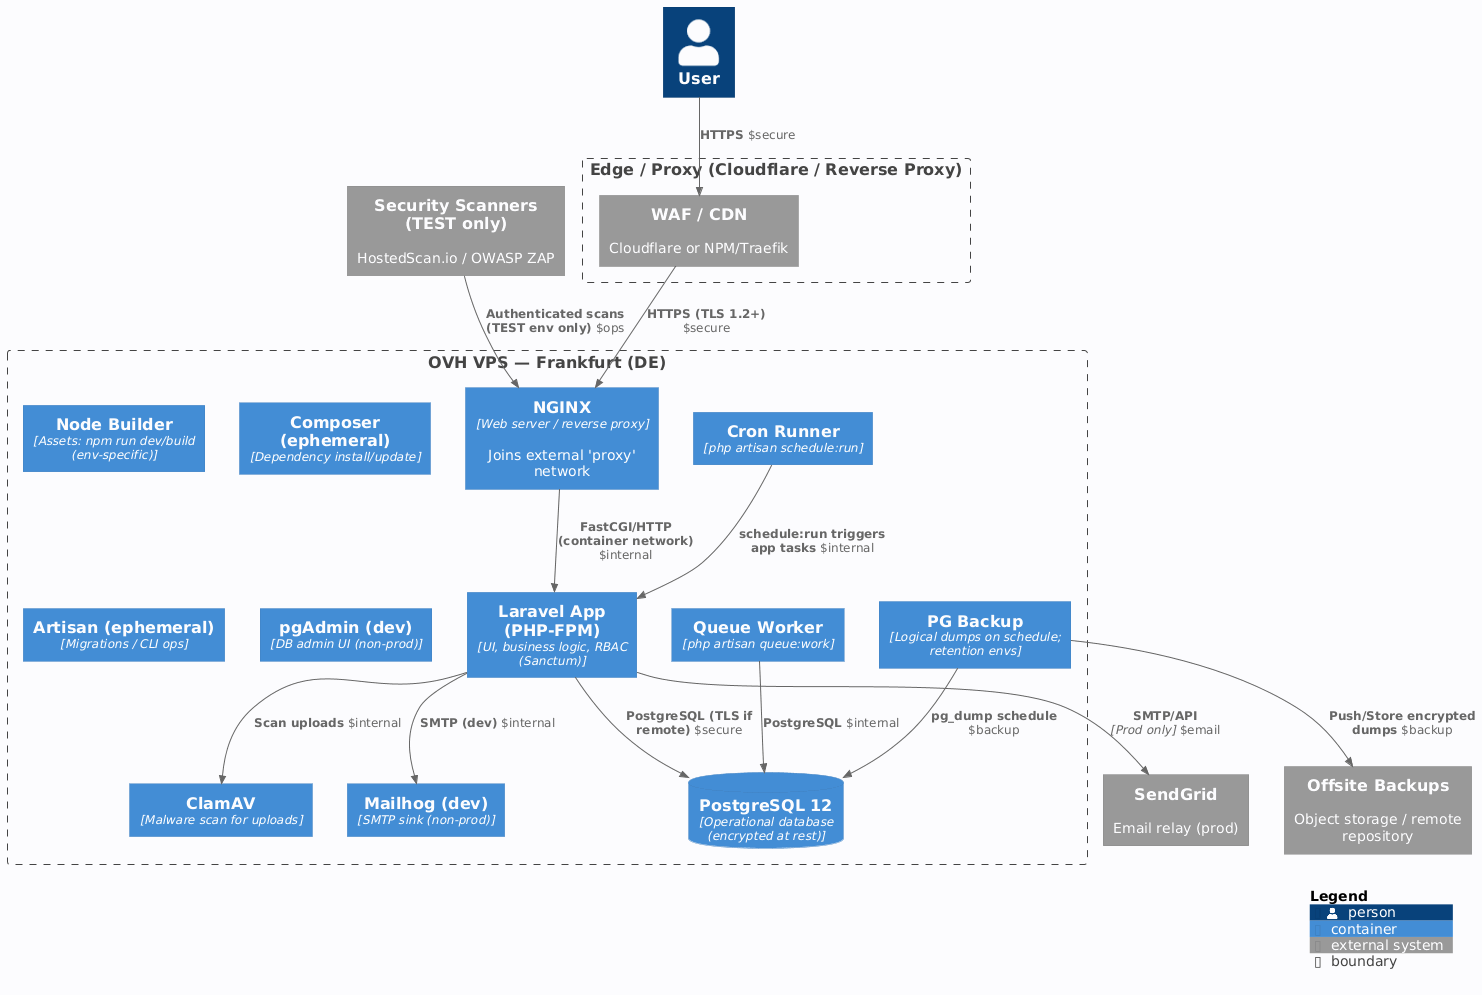

The diagram above was rendered by PlantUML. Its source (embedded in the PNG):
@startuml
' C4 containers
!include https://raw.githubusercontent.com/plantuml-stdlib/C4-PlantUML/master/C4_Container.puml

LAYOUT_TOP_DOWN()
skinparam BackgroundColor #FCFCFE
skinparam shadowing false
skinparam defaultFontName Inter,Segoe UI,Roboto,Arial
AddElementTag("edge",   $bgColor="#EEF7FF", $borderColor="#3A7BD5")
AddElementTag("compute",$bgColor="#F8FAFF", $borderColor="#8BA0B3")
AddElementTag("data",   $bgColor="#F5FFF8", $borderColor="#3CB371")
AddElementTag("ops",    $bgColor="#F4F1FF", $borderColor="#7B61FF")
AddElementTag("sec",    $bgColor="#FFF7E6", $borderColor="#FFA500")

AddRelTag("secure", $lineColor="#1F7A8C")
AddRelTag("internal", $lineColor="#9AA5B1", $lineStyle=Dashed)
AddRelTag("email", $lineColor="#7B61FF")
AddRelTag("backup", $lineColor="#2F855A", $lineStyle=Dashed)
AddRelTag("ops", $textColor="#7A7A7A", $lineColor="#7A7A7A", $lineStyle=Dotted)


Person(venue, "User")

Boundary(edge, "Edge / Proxy (Cloudflare / Reverse Proxy)") {
  System_Ext(waf, "WAF / CDN", "Cloudflare or NPM/Traefik") $edge
}

Boundary(host, "OVH VPS — Frankfurt (DE)") {
  Container(nginx, "NGINX", "Web server / reverse proxy", "Joins external 'proxy' network") $compute
  Container(app, "Laravel App (PHP-FPM)", "UI, business logic, RBAC (Sanctum)") $compute
  ContainerDb(db, "PostgreSQL 12", "Operational database (encrypted at rest)") $data
  Container(queue, "Queue Worker", "php artisan queue:work") $compute
  Container(cron, "Cron Runner", "php artisan schedule:run") $compute
  Container(clam, "ClamAV", "Malware scan for uploads") $sec
  Container(backup, "PG Backup", "Logical dumps on schedule; retention envs") $ops
  Container(node, "Node Builder", "Assets: npm run dev/build (env-specific)") $ops
  Container(composer, "Composer (ephemeral)", "Dependency install/update") $ops
  Container(artisan, "Artisan (ephemeral)", "Migrations / CLI ops") $ops
  Container(mailhog, "Mailhog (dev)", "SMTP sink (non-prod)") $ops
  Container(pgadmin, "pgAdmin (dev)", "DB admin UI (non-prod)") $ops
}

System_Ext(sendgrid, "SendGrid", "Email relay (prod)") $edge
System_Ext(offsite, "Offsite Backups", "Object storage / remote repository") $edge
System_Ext(scanner, "Security Scanners (TEST only)", "HostedScan.io / OWASP ZAP") $edge

Rel(venue, waf, "HTTPS") $secure

Rel(waf, nginx, "HTTPS (TLS 1.2+)") $secure
Rel(nginx, app, "FastCGI/HTTP (container network)") $internal
Rel(app, db, "PostgreSQL (TLS if remote)") $secure
Rel(queue, db, "PostgreSQL") $internal
Rel(cron, app, "schedule:run triggers app tasks") $internal
Rel(app, clam, "Scan uploads") $internal
Rel(app, sendgrid, "SMTP/API", "Prod only") $email
Rel(backup, db, "pg_dump schedule") $backup
Rel(backup, offsite, "Push/Store encrypted dumps") $backup
Rel(scanner, nginx, "Authenticated scans (TEST env only)") $ops
Rel(app, mailhog, "SMTP (dev)") $internal

SHOW_LEGEND()
@enduml